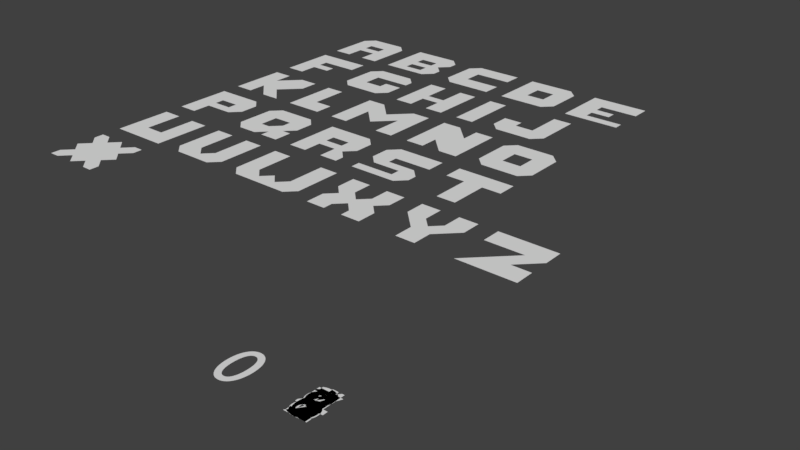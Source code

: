 # Source: menu.blend  (saved by Blender 2.79.0; exported with 4.5.12 LTS)
import bpy
from mathutils import Matrix  # noqa: F401  (used for matrix-valued properties, if any)

bpy.ops.wm.read_factory_settings(use_empty=True)
scene = bpy.context.scene
scene.name = 'Scene'

# ---- collections
col_collection_1 = bpy.data.collections.new('Collection 1'); scene.collection.children.link(col_collection_1)

# ---- world
world_world = bpy.data.worlds.new('World'); scene.world = world_world
world_world.color = (0.05088, 0.05088, 0.05088)
world_world.use_sun_shadow = False
world_world.sun_shadow_jitter_overblur = 0.0
world_world.cycles.sampling_method = 'MANUAL'

# ---- meshes
me_9 = bpy.data.meshes.new('9')
me_9.from_pydata([(0.5799, -0.02791, 0.0), (0.7008, 0.05368, 0.0), (0.8151, 0.1457, 0.0), (0.922, 0.2469, 0.0), (1.021, 0.356, 0.0), (1.111, 0.472, 0.0), (1.191, 0.5935, 0.0), (1.261, 0.7193, 0.0), (1.32, 0.8482, 0.0), (1.367, 0.979, 0.0), (1.401, 1.11, 0.0), (1.422, 1.241, 0.0), (1.43, 1.371, 0.0), (1.424, 1.479, 0.0), (1.407, 1.582, 0.0), (1.379, 1.678, 0.0), (1.342, 1.768, 0.0), (1.295, 1.85, 0.0), (1.24, 1.923, 0.0), (1.176, 1.987, 0.0), (1.105, 2.041, 0.0), (1.027, 2.084, 0.0), (0.9422, 2.116, 0.0), (0.852, 2.136, 0.0), (0.7566, 2.143, 0.0), (0.6619, 2.136, 0.0), (0.5732, 2.118, 0.0), (0.491, 2.089, 0.0), (0.4158, 2.05, 0.0), (0.3478, 2.002, 0.0), (0.2876, 1.947, 0.0), (0.2356, 1.885, 0.0), (0.192, 1.818, 0.0), (0.1575, 1.746, 0.0), (0.1323, 1.672, 0.0), (0.1169, 1.595, 0.0), (0.1116, 1.516, 0.0), (0.117, 1.432, 0.0), (0.1327, 1.351, 0.0), (0.1581, 1.275, 0.0), (0.1924, 1.203, 0.0), (0.235, 1.138, 0.0), (0.2853, 1.079, 0.0), (0.3425, 1.027, 0.0), (0.4061, 0.9828, 0.0), (0.4753, 0.9473, 0.0), (0.5495, 0.9211, 0.0), (0.628, 0.9049, 0.0), (0.7101, 0.8993, 0.0), (0.7383, 0.9, 0.0), (0.7668, 0.9021, 0.0), (0.7955, 0.9055, 0.0), (0.8243, 0.9102, 0.0), (0.853, 0.9162, 0.0), (0.8815, 0.9233, 0.0), (0.9095, 0.9316, 0.0), (0.9371, 0.9411, 0.0), (0.9639, 0.9516, 0.0), (0.9899, 0.9632, 0.0), (1.015, 0.9757, 0.0), (1.039, 0.9892, 0.0), (1.021, 0.922, 0.0), (0.9954, 0.854, 0.0), (0.9633, 0.7854, 0.0), (0.9247, 0.7166, 0.0), (0.8795, 0.6478, 0.0), (0.828, 0.5795, 0.0), (0.7702, 0.5119, 0.0), (0.7065, 0.4453, 0.0), (0.6368, 0.38, 0.0), (0.5613, 0.3164, 0.0), (0.4803, 0.2547, 0.0), (0.3938, 0.1954, 0.0), (0.4155, 1.519, 0.0), (0.4185, 1.567, 0.0), (0.4273, 1.612, 0.0), (0.4415, 1.654, 0.0), (0.4608, 1.693, 0.0), (0.4849, 1.729, 0.0), (0.5136, 1.76, 0.0), (0.5465, 1.788, 0.0), (0.5832, 1.811, 0.0), (0.6235, 1.83, 0.0), (0.6671, 1.843, 0.0), (0.7137, 1.852, 0.0), (0.7628, 1.854, 0.0), (0.8108, 1.851, 0.0), (0.8569, 1.84, 0.0), (0.9005, 1.824, 0.0), (0.9413, 1.801, 0.0), (0.9789, 1.773, 0.0), (1.013, 1.74, 0.0), (1.043, 1.704, 0.0), (1.068, 1.663, 0.0), (1.089, 1.619, 0.0), (1.104, 1.572, 0.0), (1.113, 1.523, 0.0), (1.116, 1.473, 0.0), (1.116, 1.46, 0.0), (1.116, 1.447, 0.0), (1.116, 1.435, 0.0), (1.116, 1.422, 0.0), (1.115, 1.409, 0.0), (1.114, 1.396, 0.0), (1.113, 1.382, 0.0), (1.112, 1.368, 0.0), (1.11, 1.353, 0.0), (1.107, 1.337, 0.0), (1.104, 1.32, 0.0), (1.101, 1.302, 0.0), (1.072, 1.283, 0.0), (1.043, 1.266, 0.0), (1.014, 1.25, 0.0), (0.9854, 1.237, 0.0), (0.9569, 1.225, 0.0), (0.9287, 1.215, 0.0), (0.9011, 1.206, 0.0), (0.8741, 1.2, 0.0), (0.8479, 1.194, 0.0), (0.8226, 1.191, 0.0), (0.7984, 1.188, 0.0), (0.7752, 1.188, 0.0), (0.7265, 1.191, 0.0), (0.6797, 1.2, 0.0), (0.6353, 1.214, 0.0), (0.5938, 1.233, 0.0), (0.5555, 1.257, 0.0), (0.521, 1.285, 0.0), (0.4905, 1.317, 0.0), (0.4647, 1.352, 0.0), (0.4438, 1.39, 0.0), (0.4284, 1.431, 0.0), (0.4188, 1.475, 0.0)], [], [(25, 23, 24), (26, 23, 25), (26, 22, 23), (27, 22, 26), (27, 21, 22), (28, 21, 27), (28, 20, 21), (29, 20, 28), (29, 19, 20), (30, 19, 29), (30, 18, 19), (31, 18, 30), (31, 17, 18), (32, 84, 31), (84, 85, 31), (85, 17, 31), (86, 17, 85), (32, 83, 84), (87, 17, 86), (87, 16, 17), (32, 82, 83), (88, 16, 87), (32, 81, 82), (89, 16, 88), (33, 81, 32), (33, 80, 81), (90, 16, 89), (33, 79, 80), (91, 16, 90), (91, 15, 16), (33, 78, 79), (34, 78, 33), (92, 15, 91), (34, 77, 78), (93, 15, 92), (34, 76, 77), (93, 14, 15), (35, 76, 34), (94, 14, 93), (35, 75, 76), (95, 14, 94), (35, 74, 75), (36, 74, 35), (95, 13, 14), (96, 13, 95), (36, 73, 74), (97, 13, 96), (36, 132, 73), (37, 132, 36), (97, 12, 13), (37, 131, 132), (98, 12, 97), (99, 12, 98), (100, 12, 99), (101, 12, 100), (38, 131, 37), (38, 130, 131), (102, 12, 101), (103, 12, 102), (104, 12, 103), (38, 129, 130), (105, 12, 104), (105, 11, 12), (106, 11, 105), (107, 11, 106), (38, 128, 129), (39, 128, 38), (108, 11, 107), (109, 11, 108), (39, 127, 128), (110, 11, 109), (39, 126, 127), (111, 11, 110), (40, 126, 39), (112, 11, 111), (40, 125, 126), (113, 11, 112), (113, 10, 11), (114, 10, 113), (40, 124, 125), (115, 10, 114), (116, 10, 115), (40, 123, 124), (117, 10, 116), (41, 123, 40), (41, 122, 123), (118, 10, 117), (119, 10, 118), (41, 121, 122), (120, 10, 119), (121, 10, 120), (41, 10, 121), (42, 10, 41), (42, 9, 10), (43, 9, 42), (44, 60, 43), (60, 9, 43), (44, 59, 60), (61, 9, 60), (45, 59, 44), (61, 8, 9), (45, 58, 59), (45, 57, 58), (45, 56, 57), (46, 56, 45), (46, 55, 56), (46, 54, 55), (46, 53, 54), (62, 8, 61), (47, 53, 46), (47, 52, 53), (47, 51, 52), (47, 50, 51), (48, 50, 47), (48, 49, 50), (63, 8, 62), (63, 7, 8), (64, 7, 63), (64, 6, 7), (65, 6, 64), (66, 6, 65), (66, 5, 6), (67, 5, 66), (68, 5, 67), (68, 4, 5), (69, 4, 68), (70, 4, 69), (70, 3, 4), (71, 3, 70), (72, 3, 71), (72, 2, 3), (0, 2, 72), (0, 1, 2)])
me_9.use_remesh_preserve_volume = False
me_9.use_remesh_preserve_attributes = False
me_9.use_mirror_vertex_groups = False
me_9.auto_texspace = False
me_9.update()
me_8 = bpy.data.meshes.new('8')
me_8.from_pydata([(1.46, 0.5742, 0.0), (1.458, 0.6275, 0.0), (1.452, 0.6797, 0.0), (1.442, 0.7305, 0.0), (1.427, 0.7797, 0.0), (1.409, 0.827, 0.0), (1.386, 0.8722, 0.0), (1.359, 0.9151, 0.0), (1.328, 0.9554, 0.0), (1.293, 0.9928, 0.0), (1.254, 1.027, 0.0), (1.211, 1.058, 0.0), (1.164, 1.086, 0.0), (1.207, 1.117, 0.0), (1.246, 1.15, 0.0), (1.282, 1.184, 0.0), (1.313, 1.221, 0.0), (1.341, 1.258, 0.0), (1.364, 1.297, 0.0), (1.384, 1.337, 0.0), (1.401, 1.377, 0.0), (1.413, 1.417, 0.0), (1.422, 1.458, 0.0), (1.427, 1.498, 0.0), (1.429, 1.538, 0.0), (1.424, 1.625, 0.0), (1.408, 1.707, 0.0), (1.382, 1.784, 0.0), (1.346, 1.855, 0.0), (1.302, 1.921, 0.0), (1.25, 1.98, 0.0), (1.191, 2.031, 0.0), (1.124, 2.075, 0.0), (1.051, 2.109, 0.0), (0.9731, 2.135, 0.0), (0.8897, 2.151, 0.0), (0.802, 2.156, 0.0), (0.7112, 2.151, 0.0), (0.6247, 2.135, 0.0), (0.5434, 2.11, 0.0), (0.4679, 2.075, 0.0), (0.3987, 2.032, 0.0), (0.3366, 1.982, 0.0), (0.2823, 1.923, 0.0), (0.2364, 1.859, 0.0), (0.1995, 1.788, 0.0), (0.1723, 1.711, 0.0), (0.1555, 1.63, 0.0), (0.1498, 1.545, 0.0), (0.1517, 1.5, 0.0), (0.1575, 1.456, 0.0), (0.1669, 1.413, 0.0), (0.18, 1.371, 0.0), (0.1965, 1.33, 0.0), (0.2165, 1.291, 0.0), (0.2398, 1.253, 0.0), (0.2663, 1.216, 0.0), (0.2959, 1.181, 0.0), (0.3286, 1.147, 0.0), (0.3642, 1.116, 0.0), (0.4026, 1.086, 0.0), (0.354, 1.055, 0.0), (0.3097, 1.023, 0.0), (0.2697, 0.9881, 0.0), (0.2339, 0.9513, 0.0), (0.2024, 0.9125, 0.0), (0.1751, 0.8714, 0.0), (0.1521, 0.8282, 0.0), (0.1333, 0.7827, 0.0), (0.1186, 0.7349, 0.0), (0.1082, 0.6848, 0.0), (0.1019, 0.6323, 0.0), (0.09986, 0.5773, 0.0), (0.106, 0.4939, 0.0), (0.1238, 0.4144, 0.0), (0.1527, 0.3392, 0.0), (0.1919, 0.2692, 0.0), (0.2405, 0.2049, 0.0), (0.298, 0.1471, 0.0), (0.3636, 0.0963, 0.0), (0.4364, 0.05328, 0.0), (0.5159, 0.01867, 0.0), (0.6012, -0.006863, 0.0), (0.6916, -0.02267, 0.0), (0.7864, -0.02809, 0.0), (0.8796, -0.02273, 0.0), (0.9685, -0.007094, 0.0), (1.052, 0.01819, 0.0), (1.13, 0.05247, 0.0), (1.202, 0.09512, 0.0), (1.266, 0.1455, 0.0), (1.323, 0.203, 0.0), (1.37, 0.2669, 0.0), (1.409, 0.3366, 0.0), (1.437, 0.4115, 0.0), (1.454, 0.4909, 0.0), (1.123, 1.545, 0.0), (1.12, 1.502, 0.0), (1.111, 1.462, 0.0), (1.097, 1.423, 0.0), (1.078, 1.386, 0.0), (1.054, 1.352, 0.0), (1.026, 1.321, 0.0), (0.9934, 1.294, 0.0), (0.9579, 1.271, 0.0), (0.9194, 1.252, 0.0), (0.8782, 1.238, 0.0), (0.8348, 1.229, 0.0), (0.7895, 1.226, 0.0), (0.7449, 1.229, 0.0), (0.7019, 1.238, 0.0), (0.661, 1.253, 0.0), (0.6225, 1.272, 0.0), (0.5869, 1.295, 0.0), (0.5547, 1.323, 0.0), (0.5262, 1.355, 0.0), (0.502, 1.389, 0.0), (0.4823, 1.427, 0.0), (0.4678, 1.466, 0.0), (0.4587, 1.508, 0.0), (0.4556, 1.551, 0.0), (0.4584, 1.597, 0.0), (0.4667, 1.64, 0.0), (0.4802, 1.68, 0.0), (0.4987, 1.717, 0.0), (0.5219, 1.75, 0.0), (0.5496, 1.78, 0.0), (0.5815, 1.805, 0.0), (0.6174, 1.827, 0.0), (0.657, 1.844, 0.0), (0.7001, 1.856, 0.0), (0.7465, 1.864, 0.0), (0.7958, 1.866, 0.0), (0.8422, 1.863, 0.0), (0.8861, 1.855, 0.0), (0.9273, 1.842, 0.0), (0.9653, 1.824, 0.0), (1.0, 1.801, 0.0), (1.031, 1.774, 0.0), (1.058, 1.744, 0.0), (1.081, 1.71, 0.0), (1.099, 1.673, 0.0), (1.112, 1.632, 0.0), (1.121, 1.59, 0.0), (1.155, 0.5992, 0.0), (1.152, 0.5552, 0.0), (1.144, 0.5124, 0.0), (1.131, 0.4715, 0.0), (1.112, 0.4327, 0.0), (1.089, 0.3967, 0.0), (1.06, 0.3639, 0.0), (1.026, 0.3349, 0.0), (0.9868, 0.31, 0.0), (0.9427, 0.2898, 0.0), (0.8935, 0.2747, 0.0), (0.8393, 0.2654, 0.0), (0.7802, 0.2621, 0.0), (0.7269, 0.265, 0.0), (0.6766, 0.2734, 0.0), (0.6295, 0.2871, 0.0), (0.586, 0.3058, 0.0), (0.5464, 0.3292, 0.0), (0.511, 0.3569, 0.0), (0.4802, 0.3888, 0.0), (0.4542, 0.4244, 0.0), (0.4335, 0.4636, 0.0), (0.4182, 0.5059, 0.0), (0.4089, 0.5512, 0.0), (0.4057, 0.5992, 0.0), (0.4088, 0.6477, 0.0), (0.4178, 0.6935, 0.0), (0.4327, 0.7361, 0.0), (0.4531, 0.7753, 0.0), (0.4787, 0.8109, 0.0), (0.5094, 0.8426, 0.0), (0.545, 0.8701, 0.0), (0.5851, 0.8932, 0.0), (0.6295, 0.9116, 0.0), (0.678, 0.9251, 0.0), (0.7304, 0.9334, 0.0), (0.7864, 0.9362, 0.0), (0.8389, 0.9332, 0.0), (0.8884, 0.9247, 0.0), (0.9348, 0.9107, 0.0), (0.9776, 0.8918, 0.0), (1.016, 0.8682, 0.0), (1.051, 0.8402, 0.0), (1.082, 0.8082, 0.0), (1.107, 0.7725, 0.0), (1.127, 0.7334, 0.0), (1.142, 0.6913, 0.0), (1.151, 0.6464, 0.0)], [], [(37, 35, 36), (38, 35, 37), (38, 34, 35), (39, 34, 38), (39, 33, 34), (40, 33, 39), (40, 32, 33), (41, 32, 40), (41, 31, 32), (42, 31, 41), (42, 30, 31), (43, 30, 42), (43, 29, 30), (44, 29, 43), (44, 132, 29), (132, 28, 29), (44, 131, 132), (133, 28, 132), (44, 130, 131), (134, 28, 133), (45, 130, 44), (45, 129, 130), (134, 27, 28), (135, 27, 134), (45, 128, 129), (136, 27, 135), (45, 127, 128), (137, 27, 136), (45, 126, 127), (138, 27, 137), (46, 126, 45), (138, 26, 27), (46, 125, 126), (139, 26, 138), (46, 124, 125), (140, 26, 139), (46, 123, 124), (47, 123, 46), (141, 26, 140), (141, 25, 26), (47, 122, 123), (142, 25, 141), (47, 121, 122), (143, 25, 142), (48, 121, 47), (143, 24, 25), (48, 120, 121), (96, 24, 143), (48, 119, 120), (49, 119, 48), (97, 24, 96), (97, 23, 24), (49, 118, 119), (98, 23, 97), (50, 118, 49), (98, 22, 23), (50, 117, 118), (99, 22, 98), (99, 21, 22), (51, 117, 50), (51, 116, 117), (100, 21, 99), (100, 20, 21), (52, 116, 51), (52, 115, 116), (101, 20, 100), (101, 19, 20), (53, 115, 52), (53, 114, 115), (102, 19, 101), (102, 18, 19), (54, 114, 53), (54, 113, 114), (103, 18, 102), (103, 17, 18), (54, 112, 113), (104, 17, 103), (55, 112, 54), (55, 111, 112), (105, 17, 104), (105, 16, 17), (56, 111, 55), (56, 110, 111), (106, 16, 105), (56, 109, 110), (107, 16, 106), (56, 108, 109), (108, 16, 107), (56, 16, 108), (56, 15, 16), (57, 15, 56), (57, 14, 15), (58, 14, 57), (58, 13, 14), (59, 13, 58), (59, 12, 13), (60, 12, 59), (61, 12, 60), (61, 11, 12), (61, 10, 11), (62, 10, 61), (62, 9, 10), (63, 9, 62), (63, 8, 9), (64, 8, 63), (64, 180, 8), (180, 7, 8), (65, 180, 64), (65, 179, 180), (181, 7, 180), (65, 178, 179), (182, 7, 181), (65, 177, 178), (183, 7, 182), (183, 6, 7), (66, 177, 65), (66, 176, 177), (184, 6, 183), (66, 175, 176), (185, 6, 184), (185, 5, 6), (67, 175, 66), (67, 174, 175), (186, 5, 185), (67, 173, 174), (187, 5, 186), (68, 173, 67), (187, 4, 5), (68, 172, 173), (188, 4, 187), (69, 172, 68), (188, 3, 4), (69, 171, 172), (189, 3, 188), (69, 170, 171), (70, 170, 69), (190, 3, 189), (190, 2, 3), (70, 169, 170), (191, 2, 190), (71, 169, 70), (191, 1, 2), (71, 168, 169), (144, 1, 191), (72, 168, 71), (144, 0, 1), (72, 167, 168), (145, 0, 144), (73, 167, 72), (145, 95, 0), (146, 95, 145), (73, 166, 167), (147, 95, 146), (73, 165, 166), (74, 165, 73), (147, 94, 95), (148, 94, 147), (74, 164, 165), (149, 94, 148), (74, 163, 164), (75, 163, 74), (149, 93, 94), (150, 93, 149), (75, 162, 163), (151, 93, 150), (75, 161, 162), (76, 161, 75), (151, 92, 93), (152, 92, 151), (76, 160, 161), (153, 92, 152), (76, 159, 160), (154, 92, 153), (76, 158, 159), (155, 92, 154), (76, 157, 158), (77, 157, 76), (155, 91, 92), (156, 91, 155), (77, 156, 157), (77, 91, 156), (78, 91, 77), (78, 90, 91), (79, 90, 78), (79, 89, 90), (80, 89, 79), (80, 88, 89), (81, 88, 80), (81, 87, 88), (82, 87, 81), (82, 86, 87), (83, 86, 82), (83, 85, 86), (84, 85, 83)])
me_8.use_remesh_preserve_volume = False
me_8.use_remesh_preserve_attributes = False
me_8.use_mirror_vertex_groups = False
me_8.auto_texspace = False
me_8.update()
me_7 = bpy.data.meshes.new('7')
me_7.from_pydata([(1.654, 2.302, 0.0), (0.1654, 2.302, 0.0), (0.1654, 1.988, 0.0), (1.161, 1.988, 0.0), (0.3173, 0.0979, 0.0), (0.611, -0.03038, 0.0)], [], [(2, 0, 1), (2, 3, 0), (3, 5, 0), (4, 5, 3)])
me_7.use_remesh_preserve_volume = False
me_7.use_remesh_preserve_attributes = False
me_7.use_mirror_vertex_groups = False
me_7.auto_texspace = False
me_7.update()
me_6 = bpy.data.meshes.new('6')
me_6.from_pydata([(1.099, 2.395, 0.0), (0.9511, 2.289, 0.0), (0.8155, 2.176, 0.0), (0.692, 2.058, 0.0), (0.5807, 1.933, 0.0), (0.4818, 1.804, 0.0), (0.3955, 1.67, 0.0), (0.322, 1.532, 0.0), (0.2615, 1.392, 0.0), (0.2141, 1.248, 0.0), (0.18, 1.102, 0.0), (0.1594, 0.9554, 0.0), (0.1525, 0.8075, 0.0), (0.1588, 0.6862, 0.0), (0.1774, 0.5721, 0.0), (0.2078, 0.4659, 0.0), (0.2493, 0.3683, 0.0), (0.3014, 0.2797, 0.0), (0.3635, 0.201, 0.0), (0.435, 0.1327, 0.0), (0.5155, 0.07535, 0.0), (0.6043, 0.02967, 0.0), (0.7008, -0.003722, 0.0), (0.8046, -0.02422, 0.0), (0.9149, -0.03119, 0.0), (1.008, -0.02463, 0.0), (1.098, -0.005535, 0.0), (1.183, 0.02518, 0.0), (1.263, 0.06662, 0.0), (1.338, 0.1179, 0.0), (1.405, 0.178, 0.0), (1.464, 0.2462, 0.0), (1.515, 0.3215, 0.0), (1.556, 0.403, 0.0), (1.586, 0.4899, 0.0), (1.605, 0.5811, 0.0), (1.612, 0.6758, 0.0), (1.606, 0.7716, 0.0), (1.589, 0.8629, 0.0), (1.561, 0.9488, 0.0), (1.524, 1.029, 0.0), (1.477, 1.102, 0.0), (1.422, 1.167, 0.0), (1.359, 1.225, 0.0), (1.289, 1.274, 0.0), (1.212, 1.313, 0.0), (1.13, 1.342, 0.0), (1.042, 1.359, 0.0), (0.9496, 1.365, 0.0), (0.9113, 1.364, 0.0), (0.8745, 1.362, 0.0), (0.839, 1.357, 0.0), (0.8049, 1.351, 0.0), (0.7722, 1.344, 0.0), (0.7408, 1.335, 0.0), (0.7107, 1.326, 0.0), (0.6818, 1.315, 0.0), (0.6542, 1.304, 0.0), (0.6279, 1.292, 0.0), (0.6027, 1.281, 0.0), (0.5788, 1.268, 0.0), (0.607, 1.351, 0.0), (0.643, 1.433, 0.0), (0.6861, 1.515, 0.0), (0.7357, 1.596, 0.0), (0.7914, 1.675, 0.0), (0.8525, 1.752, 0.0), (0.9186, 1.826, 0.0), (0.989, 1.897, 0.0), (1.063, 1.964, 0.0), (1.141, 2.026, 0.0), (1.221, 2.083, 0.0), (1.303, 2.135, 0.0), (0.506, 0.9184, 0.0), (0.5419, 0.9412, 0.0), (0.5753, 0.9613, 0.0), (0.6069, 0.9788, 0.0), (0.6369, 0.9939, 0.0), (0.6659, 1.007, 0.0), (0.6944, 1.017, 0.0), (0.7228, 1.026, 0.0), (0.7517, 1.032, 0.0), (0.7813, 1.037, 0.0), (0.8124, 1.041, 0.0), (0.8452, 1.043, 0.0), (0.8803, 1.043, 0.0), (0.9353, 1.04, 0.0), (0.9875, 1.031, 0.0), (1.036, 1.016, 0.0), (1.082, 0.995, 0.0), (1.123, 0.9695, 0.0), (1.161, 0.9392, 0.0), (1.193, 0.9046, 0.0), (1.22, 0.866, 0.0), (1.242, 0.8238, 0.0), (1.259, 0.7784, 0.0), (1.268, 0.7301, 0.0), (1.272, 0.6793, 0.0), (1.269, 0.6229, 0.0), (1.26, 0.5699, 0.0), (1.245, 0.5207, 0.0), (1.224, 0.4754, 0.0), (1.198, 0.4345, 0.0), (1.167, 0.3981, 0.0), (1.132, 0.3666, 0.0), (1.092, 0.3401, 0.0), (1.048, 0.3191, 0.0), (1.0, 0.3037, 0.0), (0.9489, 0.2943, 0.0), (0.8941, 0.2911, 0.0), (0.8331, 0.296, 0.0), (0.7737, 0.3106, 0.0), (0.717, 0.3345, 0.0), (0.6641, 0.3675, 0.0), (0.6161, 0.4091, 0.0), (0.574, 0.4592, 0.0), (0.5389, 0.5173, 0.0), (0.5119, 0.5833, 0.0), (0.494, 0.6566, 0.0), (0.4864, 0.7372, 0.0), (0.49, 0.8245, 0.0)], [], [(1, 72, 0), (2, 72, 1), (3, 72, 2), (3, 71, 72), (3, 70, 71), (4, 70, 3), (4, 69, 70), (4, 68, 69), (5, 68, 4), (5, 67, 68), (5, 66, 67), (6, 66, 5), (6, 65, 66), (6, 64, 65), (7, 64, 6), (7, 63, 64), (8, 63, 7), (8, 62, 63), (8, 61, 62), (9, 61, 8), (49, 47, 48), (50, 47, 49), (51, 47, 50), (51, 46, 47), (52, 46, 51), (53, 46, 52), (9, 60, 61), (54, 46, 53), (54, 45, 46), (55, 45, 54), (56, 45, 55), (57, 45, 56), (57, 44, 45), (58, 44, 57), (59, 44, 58), (60, 44, 59), (60, 43, 44), (9, 43, 60), (10, 43, 9), (10, 42, 43), (10, 41, 42), (11, 82, 10), (82, 83, 10), (83, 41, 10), (83, 84, 41), (84, 85, 41), (85, 40, 41), (86, 40, 85), (87, 40, 86), (11, 81, 82), (11, 80, 81), (88, 40, 87), (88, 39, 40), (11, 79, 80), (11, 78, 79), (89, 39, 88), (11, 77, 78), (90, 39, 89), (11, 76, 77), (11, 75, 76), (91, 39, 90), (11, 74, 75), (12, 74, 11), (91, 38, 39), (12, 73, 74), (92, 38, 91), (12, 120, 73), (93, 38, 92), (94, 38, 93), (94, 37, 38), (12, 119, 120), (95, 37, 94), (13, 119, 12), (96, 37, 95), (96, 36, 37), (13, 118, 119), (97, 36, 96), (14, 118, 13), (98, 36, 97), (98, 35, 36), (14, 117, 118), (99, 35, 98), (14, 116, 117), (99, 34, 35), (15, 116, 14), (100, 34, 99), (101, 34, 100), (15, 115, 116), (101, 33, 34), (102, 33, 101), (16, 115, 15), (16, 114, 115), (103, 33, 102), (16, 113, 114), (103, 32, 33), (104, 32, 103), (17, 113, 16), (17, 112, 113), (105, 32, 104), (106, 32, 105), (17, 111, 112), (106, 31, 32), (107, 31, 106), (17, 110, 111), (108, 31, 107), (17, 109, 110), (109, 31, 108), (17, 31, 109), (18, 31, 17), (18, 30, 31), (19, 30, 18), (19, 29, 30), (20, 29, 19), (20, 28, 29), (21, 28, 20), (21, 27, 28), (22, 27, 21), (22, 26, 27), (23, 26, 22), (23, 25, 26), (24, 25, 23)])
me_6.use_remesh_preserve_volume = False
me_6.use_remesh_preserve_attributes = False
me_6.use_mirror_vertex_groups = False
me_6.auto_texspace = False
me_6.update()
me_5 = bpy.data.meshes.new('5')
me_5.from_pydata([(1.344, 2.268, 0.0), (0.3359, 2.268, 0.0), (0.3359, 1.088, 0.0), (0.4563, 1.11, 0.0), (0.568, 1.12, 0.0), (0.6705, 1.116, 0.0), (0.7637, 1.102, 0.0), (0.8471, 1.076, 0.0), (0.9204, 1.041, 0.0), (0.9833, 0.998, 0.0), (1.036, 0.9471, 0.0), (1.077, 0.8897, 0.0), (1.107, 0.8268, 0.0), (1.125, 0.7593, 0.0), (1.131, 0.6884, 0.0), (1.126, 0.6336, 0.0), (1.114, 0.5808, 0.0), (1.093, 0.5305, 0.0), (1.066, 0.4833, 0.0), (1.032, 0.4398, 0.0), (0.9923, 0.4003, 0.0), (0.9471, 0.3655, 0.0), (0.8972, 0.3359, 0.0), (0.8431, 0.3119, 0.0), (0.7855, 0.2942, 0.0), (0.7248, 0.2832, 0.0), (0.6618, 0.2794, 0.0), (0.6202, 0.2805, 0.0), (0.5787, 0.2841, 0.0), (0.5372, 0.2899, 0.0), (0.4957, 0.2981, 0.0), (0.4542, 0.3086, 0.0), (0.4128, 0.3213, 0.0), (0.3715, 0.3364, 0.0), (0.3302, 0.3538, 0.0), (0.2891, 0.3734, 0.0), (0.248, 0.3952, 0.0), (0.2071, 0.4193, 0.0), (0.1663, 0.4456, 0.0), (0.1663, 0.1097, 0.0), (0.2146, 0.08604, 0.0), (0.2614, 0.06476, 0.0), (0.3072, 0.04583, 0.0), (0.3522, 0.02919, 0.0), (0.3965, 0.01477, 0.0), (0.4407, 0.002494, 0.0), (0.4848, -0.007702, 0.0), (0.5292, -0.01589, 0.0), (0.5741, -0.02214, 0.0), (0.6199, -0.02651, 0.0), (0.6668, -0.02909, 0.0), (0.715, -0.02993, 0.0), (0.8197, -0.02367, 0.0), (0.9189, -0.005327, 0.0), (1.012, 0.02442, 0.0), (1.098, 0.06491, 0.0), (1.176, 0.1155, 0.0), (1.247, 0.1754, 0.0), (1.308, 0.2441, 0.0), (1.36, 0.3209, 0.0), (1.401, 0.405, 0.0), (1.432, 0.4959, 0.0), (1.45, 0.5928, 0.0), (1.457, 0.6951, 0.0), (1.45, 0.7977, 0.0), (1.431, 0.8954, 0.0), (1.4, 0.9873, 0.0), (1.357, 1.072, 0.0), (1.302, 1.15, 0.0), (1.236, 1.219, 0.0), (1.16, 1.279, 0.0), (1.073, 1.329, 0.0), (0.9768, 1.367, 0.0), (0.8708, 1.394, 0.0), (0.7557, 1.407, 0.0), (0.6319, 1.407, 0.0), (0.6319, 1.975, 0.0), (1.344, 1.975, 0.0)], [], [(2, 76, 1), (76, 0, 1), (76, 77, 0), (2, 75, 76), (75, 73, 74), (2, 73, 75), (2, 72, 73), (2, 71, 72), (2, 70, 71), (2, 3, 70), (3, 69, 70), (3, 4, 69), (4, 68, 69), (4, 5, 68), (5, 67, 68), (6, 67, 5), (7, 67, 6), (8, 67, 7), (8, 66, 67), (9, 66, 8), (10, 66, 9), (10, 65, 66), (11, 65, 10), (11, 64, 65), (12, 64, 11), (13, 64, 12), (13, 63, 64), (14, 63, 13), (14, 62, 63), (15, 62, 14), (16, 62, 15), (16, 61, 62), (17, 61, 16), (18, 61, 17), (18, 60, 61), (19, 60, 18), (39, 37, 38), (20, 60, 19), (39, 36, 37), (20, 59, 60), (21, 59, 20), (39, 35, 36), (39, 34, 35), (22, 59, 21), (39, 33, 34), (39, 32, 33), (23, 59, 22), (39, 31, 32), (23, 58, 59), (24, 58, 23), (39, 30, 31), (39, 29, 30), (25, 58, 24), (39, 28, 29), (39, 27, 28), (26, 58, 25), (39, 26, 27), (39, 58, 26), (39, 57, 58), (39, 56, 57), (39, 55, 56), (40, 55, 39), (41, 55, 40), (41, 54, 55), (42, 54, 41), (43, 54, 42), (44, 54, 43), (44, 53, 54), (45, 53, 44), (46, 53, 45), (46, 52, 53), (47, 52, 46), (48, 52, 47), (49, 52, 48), (49, 51, 52), (50, 51, 49)])
me_5.use_remesh_preserve_volume = False
me_5.use_remesh_preserve_attributes = False
me_5.use_mirror_vertex_groups = False
me_5.auto_texspace = False
me_5.update()
me_4 = bpy.data.meshes.new('4')
me_4.from_pydata([(1.481, 2.571, 0.0), (1.325, 2.571, 0.0), (0.04093, 1.001, 0.0), (0.04093, 0.8334, 0.0), (1.116, 0.8334, 0.0), (1.116, 0.0, 0.0), (1.481, 0.0, 0.0), (1.481, 0.8334, 0.0), (1.752, 0.8334, 0.0), (1.752, 1.161, 0.0), (1.481, 1.161, 0.0), (1.109, 1.883, 0.0), (1.116, 1.883, 0.0), (1.116, 1.161, 0.0), (0.5283, 1.161, 0.0)], [], [(2, 0, 1), (2, 11, 0), (11, 12, 0), (12, 10, 0), (2, 14, 11), (13, 10, 12), (2, 13, 14), (2, 10, 13), (2, 9, 10), (2, 8, 9), (3, 8, 2), (4, 8, 3), (5, 7, 4), (7, 8, 4), (5, 6, 7)])
me_4.use_remesh_preserve_volume = False
me_4.use_remesh_preserve_attributes = False
me_4.use_mirror_vertex_groups = False
me_4.auto_texspace = False
me_4.update()
me_3 = bpy.data.meshes.new('3')
me_3.from_pydata([(0.2944, 2.068, 0.0), (0.336, 2.086, 0.0), (0.3755, 2.102, 0.0), (0.4134, 2.116, 0.0), (0.4497, 2.129, 0.0), (0.4847, 2.14, 0.0), (0.5188, 2.149, 0.0), (0.552, 2.157, 0.0), (0.5848, 2.163, 0.0), (0.6173, 2.167, 0.0), (0.6498, 2.171, 0.0), (0.6826, 2.173, 0.0), (0.7159, 2.173, 0.0), (0.7793, 2.17, 0.0), (0.8385, 2.162, 0.0), (0.8933, 2.147, 0.0), (0.9434, 2.128, 0.0), (0.9885, 2.103, 0.0), (1.028, 2.074, 0.0), (1.063, 2.039, 0.0), (1.092, 2.0, 0.0), (1.115, 1.957, 0.0), (1.131, 1.909, 0.0), (1.141, 1.858, 0.0), (1.145, 1.802, 0.0), (1.141, 1.748, 0.0), (1.131, 1.698, 0.0), (1.114, 1.651, 0.0), (1.09, 1.609, 0.0), (1.06, 1.571, 0.0), (1.022, 1.538, 0.0), (0.9778, 1.51, 0.0), (0.9267, 1.486, 0.0), (0.8688, 1.467, 0.0), (0.804, 1.454, 0.0), (0.7325, 1.445, 0.0), (0.6541, 1.443, 0.0), (0.6541, 1.116, 0.0), (0.7386, 1.116, 0.0), (0.8158, 1.108, 0.0), (0.8857, 1.093, 0.0), (0.9483, 1.07, 0.0), (1.004, 1.042, 0.0), (1.052, 1.007, 0.0), (1.092, 0.9663, 0.0), (1.125, 0.921, 0.0), (1.151, 0.8714, 0.0), (1.17, 0.8179, 0.0), (1.181, 0.761, 0.0), (1.185, 0.7014, 0.0), (1.181, 0.6432, 0.0), (1.172, 0.5887, 0.0), (1.156, 0.5383, 0.0), (1.135, 0.4921, 0.0), (1.108, 0.4503, 0.0), (1.076, 0.4134, 0.0), (1.039, 0.3814, 0.0), (0.9968, 0.3547, 0.0), (0.9501, 0.3334, 0.0), (0.8991, 0.3179, 0.0), (0.844, 0.3085, 0.0), (0.7849, 0.3053, 0.0), (0.7395, 0.3065, 0.0), (0.6941, 0.3104, 0.0), (0.6486, 0.3169, 0.0), (0.603, 0.326, 0.0), (0.5573, 0.3377, 0.0), (0.5115, 0.352, 0.0), (0.4655, 0.369, 0.0), (0.4194, 0.3887, 0.0), (0.3731, 0.411, 0.0), (0.3265, 0.4361, 0.0), (0.2797, 0.4638, 0.0), (0.2326, 0.4942, 0.0), (0.2326, 0.109, 0.0), (0.2771, 0.08715, 0.0), (0.3216, 0.06698, 0.0), (0.366, 0.04855, 0.0), (0.4104, 0.0319, 0.0), (0.4546, 0.01707, 0.0), (0.4988, 0.004088, 0.0), (0.5428, -0.006997, 0.0), (0.5866, -0.01615, 0.0), (0.6302, -0.02334, 0.0), (0.6735, -0.02852, 0.0), (0.7167, -0.03165, 0.0), (0.7595, -0.03271, 0.0), (0.8711, -0.02637, 0.0), (0.9764, -0.007773, 0.0), (1.075, 0.02249, 0.0), (1.166, 0.0638, 0.0), (1.248, 0.1156, 0.0), (1.322, 0.1772, 0.0), (1.386, 0.248, 0.0), (1.44, 0.3275, 0.0), (1.483, 0.415, 0.0), (1.515, 0.5099, 0.0), (1.534, 0.6116, 0.0), (1.541, 0.7195, 0.0), (1.539, 0.7831, 0.0), (1.532, 0.8462, 0.0), (1.52, 0.9081, 0.0), (1.503, 0.9683, 0.0), (1.482, 1.026, 0.0), (1.455, 1.081, 0.0), (1.424, 1.132, 0.0), (1.387, 1.178, 0.0), (1.345, 1.22, 0.0), (1.297, 1.256, 0.0), (1.244, 1.285, 0.0), (1.185, 1.308, 0.0), (1.238, 1.34, 0.0), (1.286, 1.373, 0.0), (1.329, 1.408, 0.0), (1.367, 1.446, 0.0), (1.399, 1.486, 0.0), (1.427, 1.529, 0.0), (1.45, 1.575, 0.0), (1.469, 1.625, 0.0), (1.483, 1.678, 0.0), (1.493, 1.736, 0.0), (1.499, 1.798, 0.0), (1.501, 1.864, 0.0), (1.495, 1.959, 0.0), (1.478, 2.048, 0.0), (1.449, 2.131, 0.0), (1.41, 2.206, 0.0), (1.361, 2.275, 0.0), (1.302, 2.335, 0.0), (1.234, 2.387, 0.0), (1.157, 2.431, 0.0), (1.072, 2.465, 0.0), (0.9785, 2.49, 0.0), (0.8779, 2.506, 0.0), (0.7704, 2.511, 0.0), (0.725, 2.51, 0.0), (0.6811, 2.508, 0.0), (0.6388, 2.505, 0.0), (0.5977, 2.5, 0.0), (0.5578, 2.494, 0.0), (0.5188, 2.486, 0.0), (0.4805, 2.476, 0.0), (0.4428, 2.465, 0.0), (0.4055, 2.453, 0.0), (0.3685, 2.439, 0.0), (0.3315, 2.423, 0.0), (0.2944, 2.406, 0.0)], [], [(135, 133, 134), (136, 133, 135), (137, 133, 136), (137, 132, 133), (138, 132, 137), (139, 132, 138), (140, 132, 139), (140, 131, 132), (141, 131, 140), (142, 131, 141), (143, 131, 142), (143, 130, 131), (144, 130, 143), (145, 130, 144), (145, 129, 130), (146, 129, 145), (0, 1, 146), (1, 2, 146), (2, 3, 146), (3, 4, 146), (4, 129, 146), (4, 5, 129), (5, 6, 129), (6, 128, 129), (6, 7, 128), (7, 8, 128), (8, 127, 128), (8, 9, 127), (9, 10, 127), (10, 11, 127), (11, 126, 127), (11, 12, 126), (12, 13, 126), (13, 125, 126), (14, 125, 13), (15, 125, 14), (16, 125, 15), (16, 124, 125), (17, 124, 16), (18, 124, 17), (19, 124, 18), (19, 123, 124), (20, 123, 19), (21, 123, 20), (21, 122, 123), (22, 122, 21), (23, 122, 22), (23, 121, 122), (24, 121, 23), (25, 121, 24), (25, 120, 121), (26, 120, 25), (26, 119, 120), (27, 119, 26), (27, 118, 119), (28, 118, 27), (28, 117, 118), (29, 117, 28), (29, 116, 117), (30, 116, 29), (31, 116, 30), (31, 115, 116), (32, 115, 31), (32, 114, 115), (33, 114, 32), (34, 114, 33), (35, 114, 34), (35, 113, 114), (36, 113, 35), (37, 113, 36), (37, 112, 113), (37, 111, 112), (37, 110, 111), (37, 109, 110), (37, 108, 109), (37, 107, 108), (37, 106, 107), (37, 105, 106), (37, 38, 105), (38, 104, 105), (39, 104, 38), (40, 104, 39), (41, 104, 40), (41, 103, 104), (42, 103, 41), (43, 103, 42), (43, 102, 103), (44, 102, 43), (44, 101, 102), (45, 101, 44), (46, 101, 45), (46, 100, 101), (47, 100, 46), (47, 99, 100), (48, 99, 47), (48, 98, 99), (49, 98, 48), (49, 97, 98), (50, 97, 49), (51, 97, 50), (51, 96, 97), (52, 96, 51), (53, 96, 52), (53, 95, 96), (74, 72, 73), (54, 95, 53), (74, 71, 72), (55, 95, 54), (74, 70, 71), (55, 94, 95), (56, 94, 55), (74, 69, 70), (74, 68, 69), (57, 94, 56), (74, 67, 68), (58, 94, 57), (74, 66, 67), (74, 65, 66), (59, 94, 58), (59, 93, 94), (74, 64, 65), (60, 93, 59), (74, 63, 64), (74, 62, 63), (61, 93, 60), (74, 61, 62), (74, 93, 61), (74, 92, 93), (74, 91, 92), (74, 90, 91), (75, 90, 74), (76, 90, 75), (77, 90, 76), (77, 89, 90), (78, 89, 77), (79, 89, 78), (79, 88, 89), (80, 88, 79), (81, 88, 80), (82, 88, 81), (82, 87, 88), (83, 87, 82), (84, 87, 83), (84, 86, 87), (85, 86, 84)])
me_3.use_remesh_preserve_volume = False
me_3.use_remesh_preserve_attributes = False
me_3.use_mirror_vertex_groups = False
me_3.auto_texspace = False
me_3.update()
me_2 = bpy.data.meshes.new('2')
me_2.from_pydata([(1.559, 0.3112, 0.0), (0.686, 0.3112, 0.0), (0.8068, 0.4567, 0.0), (0.9152, 0.5912, 0.0), (1.011, 0.7158, 0.0), (1.096, 0.8319, 0.0), (1.169, 0.9406, 0.0), (1.231, 1.043, 0.0), (1.283, 1.141, 0.0), (1.325, 1.235, 0.0), (1.356, 1.327, 0.0), (1.378, 1.417, 0.0), (1.391, 1.508, 0.0), (1.395, 1.6, 0.0), (1.39, 1.702, 0.0), (1.372, 1.799, 0.0), (1.345, 1.889, 0.0), (1.306, 1.972, 0.0), (1.259, 2.047, 0.0), (1.202, 2.114, 0.0), (1.136, 2.172, 0.0), (1.063, 2.221, 0.0), (0.9818, 2.26, 0.0), (0.8939, 2.289, 0.0), (0.7996, 2.306, 0.0), (0.6994, 2.312, 0.0), (0.6537, 2.311, 0.0), (0.6084, 2.306, 0.0), (0.5635, 2.299, 0.0), (0.5188, 2.289, 0.0), (0.4744, 2.275, 0.0), (0.43, 2.259, 0.0), (0.3857, 2.239, 0.0), (0.3412, 2.217, 0.0), (0.2966, 2.191, 0.0), (0.2517, 2.162, 0.0), (0.2064, 2.13, 0.0), (0.1606, 2.095, 0.0), (0.1606, 1.683, 0.0), (0.2063, 1.739, 0.0), (0.2513, 1.787, 0.0), (0.2957, 1.83, 0.0), (0.3396, 1.867, 0.0), (0.3829, 1.899, 0.0), (0.4258, 1.925, 0.0), (0.4683, 1.946, 0.0), (0.5104, 1.963, 0.0), (0.5522, 1.976, 0.0), (0.5937, 1.985, 0.0), (0.6349, 1.99, 0.0), (0.676, 1.991, 0.0), (0.7308, 1.987, 0.0), (0.7828, 1.977, 0.0), (0.8317, 1.959, 0.0), (0.8771, 1.936, 0.0), (0.9186, 1.906, 0.0), (0.9558, 1.871, 0.0), (0.9884, 1.831, 0.0), (1.016, 1.785, 0.0), (1.038, 1.736, 0.0), (1.054, 1.682, 0.0), (1.064, 1.624, 0.0), (1.068, 1.563, 0.0), (1.066, 1.517, 0.0), (1.063, 1.473, 0.0), (1.057, 1.432, 0.0), (1.05, 1.392, 0.0), (1.04, 1.354, 0.0), (1.027, 1.316, 0.0), (1.013, 1.278, 0.0), (0.9961, 1.24, 0.0), (0.9772, 1.201, 0.0), (0.956, 1.161, 0.0), (0.9325, 1.119, 0.0), (0.9069, 1.074, 0.0), (0.8553, 0.9898, 0.0), (0.7982, 0.9025, 0.0), (0.7364, 0.8131, 0.0), (0.6708, 0.7222, 0.0), (0.6022, 0.6306, 0.0), (0.5317, 0.5388, 0.0), (0.4599, 0.4476, 0.0), (0.3878, 0.3576, 0.0), (0.3163, 0.2695, 0.0), (0.2462, 0.184, 0.0), (0.1784, 0.1017, 0.0), (0.1138, 0.02343, 0.0), (0.1138, 0.0, 0.0), (1.559, 0.0, 0.0)], [], [(26, 24, 25), (27, 24, 26), (28, 24, 27), (28, 23, 24), (29, 23, 28), (29, 22, 23), (30, 22, 29), (31, 22, 30), (31, 21, 22), (32, 21, 31), (33, 21, 32), (33, 20, 21), (34, 20, 33), (35, 20, 34), (35, 19, 20), (36, 19, 35), (37, 19, 36), (37, 18, 19), (38, 39, 37), (39, 40, 37), (40, 41, 37), (41, 42, 37), (42, 43, 37), (43, 44, 37), (44, 45, 37), (45, 46, 37), (46, 47, 37), (47, 48, 37), (48, 49, 37), (49, 18, 37), (49, 50, 18), (50, 17, 18), (51, 17, 50), (52, 17, 51), (53, 17, 52), (53, 16, 17), (54, 16, 53), (55, 16, 54), (56, 16, 55), (56, 15, 16), (57, 15, 56), (58, 15, 57), (58, 14, 15), (59, 14, 58), (60, 14, 59), (60, 13, 14), (61, 13, 60), (62, 13, 61), (62, 12, 13), (63, 12, 62), (64, 12, 63), (64, 11, 12), (65, 11, 64), (66, 11, 65), (66, 10, 11), (67, 10, 66), (68, 10, 67), (68, 9, 10), (69, 9, 68), (70, 9, 69), (71, 9, 70), (71, 8, 9), (72, 8, 71), (73, 8, 72), (73, 7, 8), (74, 7, 73), (75, 7, 74), (75, 6, 7), (76, 6, 75), (76, 5, 6), (77, 5, 76), (77, 4, 5), (78, 4, 77), (79, 4, 78), (79, 3, 4), (80, 3, 79), (80, 2, 3), (81, 2, 80), (81, 1, 2), (82, 1, 81), (83, 1, 82), (83, 0, 1), (83, 88, 0), (84, 88, 83), (85, 88, 84), (86, 88, 85), (87, 88, 86)])
me_2.use_remesh_preserve_volume = False
me_2.use_remesh_preserve_attributes = False
me_2.use_mirror_vertex_groups = False
me_2.auto_texspace = False
me_2.update()
me_1 = bpy.data.meshes.new('1')
me_1.from_pydata([(1.128, 2.564, 0.0), (0.7594, 2.564, 0.0), (0.7594, 0.0, 0.0), (1.128, 0.0, 0.0)], [], [(2, 0, 1), (2, 3, 0)])
me_1.use_remesh_preserve_volume = False
me_1.use_remesh_preserve_attributes = False
me_1.use_mirror_vertex_groups = False
me_1.auto_texspace = False
me_1.update()
me_0 = bpy.data.meshes.new('0')
me_0.from_pydata([(1.889, 1.37, 0.0), (1.882, 1.575, 0.0), (1.86, 1.768, 0.0), (1.825, 1.946, 0.0), (1.778, 2.11, 0.0), (1.717, 2.258, 0.0), (1.646, 2.39, 0.0), (1.563, 2.504, 0.0), (1.47, 2.6, 0.0), (1.367, 2.676, 0.0), (1.254, 2.731, 0.0), (1.134, 2.765, 0.0), (1.005, 2.777, 0.0), (0.8759, 2.765, 0.0), (0.755, 2.731, 0.0), (0.6428, 2.676, 0.0), (0.5397, 2.6, 0.0), (0.4465, 2.504, 0.0), (0.3637, 2.39, 0.0), (0.292, 2.258, 0.0), (0.2319, 2.11, 0.0), (0.1841, 1.946, 0.0), (0.1492, 1.768, 0.0), (0.1278, 1.575, 0.0), (0.1206, 1.37, 0.0), (0.1278, 1.165, 0.0), (0.1492, 0.9732, 0.0), (0.1841, 0.7946, 0.0), (0.2319, 0.6307, 0.0), (0.292, 0.4823, 0.0), (0.3637, 0.3506, 0.0), (0.4465, 0.2365, 0.0), (0.5397, 0.141, 0.0), (0.6428, 0.06493, 0.0), (0.755, 0.009415, 0.0), (0.8759, -0.02461, 0.0), (1.005, -0.03617, 0.0), (1.134, -0.02461, 0.0), (1.254, 0.009414, 0.0), (1.367, 0.06493, 0.0), (1.47, 0.141, 0.0), (1.563, 0.2365, 0.0), (1.646, 0.3506, 0.0), (1.717, 0.4823, 0.0), (1.778, 0.6307, 0.0), (1.825, 0.7946, 0.0), (1.86, 0.9732, 0.0), (1.882, 1.165, 0.0), (1.495, 1.37, 0.0), (1.491, 1.215, 0.0), (1.48, 1.071, 0.0), (1.461, 0.9378, 0.0), (1.436, 0.8169, 0.0), (1.403, 0.7084, 0.0), (1.364, 0.6129, 0.0), (1.319, 0.5307, 0.0), (1.268, 0.4625, 0.0), (1.21, 0.4085, 0.0), (1.147, 0.3694, 0.0), (1.079, 0.3456, 0.0), (1.005, 0.3376, 0.0), (0.9309, 0.3456, 0.0), (0.8623, 0.3694, 0.0), (0.7992, 0.4085, 0.0), (0.7418, 0.4625, 0.0), (0.6904, 0.5307, 0.0), (0.645, 0.6129, 0.0), (0.606, 0.7084, 0.0), (0.5736, 0.8169, 0.0), (0.5481, 0.9378, 0.0), (0.5295, 1.071, 0.0), (0.5182, 1.215, 0.0), (0.5144, 1.37, 0.0), (0.5182, 1.526, 0.0), (0.5295, 1.67, 0.0), (0.5481, 1.803, 0.0), (0.5736, 1.924, 0.0), (0.606, 2.032, 0.0), (0.645, 2.128, 0.0), (0.6904, 2.21, 0.0), (0.7418, 2.278, 0.0), (0.7992, 2.332, 0.0), (0.8623, 2.371, 0.0), (0.9309, 2.395, 0.0), (1.005, 2.403, 0.0), (1.079, 2.395, 0.0), (1.147, 2.371, 0.0), (1.21, 2.332, 0.0), (1.268, 2.278, 0.0), (1.319, 2.21, 0.0), (1.364, 2.128, 0.0), (1.403, 2.032, 0.0), (1.436, 1.924, 0.0), (1.461, 1.803, 0.0), (1.48, 1.67, 0.0), (1.491, 1.526, 0.0)], [], [(13, 11, 12), (13, 10, 11), (14, 10, 13), (14, 9, 10), (15, 9, 14), (15, 8, 9), (16, 8, 15), (17, 8, 16), (17, 7, 8), (18, 7, 17), (18, 84, 7), (84, 6, 7), (18, 83, 84), (85, 6, 84), (18, 82, 83), (86, 6, 85), (19, 82, 18), (86, 5, 6), (19, 81, 82), (87, 5, 86), (19, 80, 81), (88, 5, 87), (19, 79, 80), (89, 5, 88), (20, 79, 19), (89, 4, 5), (20, 78, 79), (90, 4, 89), (20, 77, 78), (91, 4, 90), (21, 77, 20), (91, 3, 4), (21, 76, 77), (92, 3, 91), (22, 76, 21), (92, 2, 3), (22, 75, 76), (93, 2, 92), (22, 74, 75), (94, 2, 93), (23, 74, 22), (94, 1, 2), (23, 73, 74), (95, 1, 94), (24, 73, 23), (95, 0, 1), (24, 72, 73), (48, 0, 95), (25, 72, 24), (25, 71, 72), (49, 0, 48), (49, 47, 0), (25, 70, 71), (50, 47, 49), (26, 70, 25), (50, 46, 47), (26, 69, 70), (51, 46, 50), (27, 69, 26), (51, 45, 46), (52, 45, 51), (27, 68, 69), (53, 45, 52), (27, 67, 68), (28, 67, 27), (53, 44, 45), (54, 44, 53), (28, 66, 67), (29, 66, 28), (54, 43, 44), (55, 43, 54), (29, 65, 66), (56, 43, 55), (29, 64, 65), (30, 64, 29), (56, 42, 43), (57, 42, 56), (30, 63, 64), (58, 42, 57), (30, 62, 63), (59, 42, 58), (30, 61, 62), (31, 61, 30), (59, 41, 42), (60, 41, 59), (31, 60, 61), (31, 41, 60), (32, 41, 31), (32, 40, 41), (33, 40, 32), (33, 39, 40), (34, 39, 33), (34, 38, 39), (35, 38, 34), (35, 37, 38), (36, 37, 35)])
me_0.use_remesh_preserve_volume = False
me_0.use_remesh_preserve_attributes = False
me_0.use_mirror_vertex_groups = False
me_0.auto_texspace = False
me_0.update()
me_x = bpy.data.meshes.new('*')
me_x.from_pydata([(3.0, 0.0, 0.0), (2.5, 1.0, 0.0), (3.0, 1.5, 0.0), (2.5, 2.0, 0.0), (3.0, 2.5, 0.0), (3.0, 3.0, 0.0), (2.5, 3.0, 0.0), (2.0, 2.5, 0.0), (3.0, 0.5, 0.0), (2.5, 0.0, 0.0), (2.0, 0.5, 0.0), (1.5, 0.0, 0.0), (1.5, 3.0, 0.0), (1.0, 2.5, 0.0), (0.5, 3.0, 0.0), (0.0, 3.0, 0.0), (0.0, 2.5, 0.0), (0.5, 2.0, 0.0), (0.0, 1.5, 0.0), (0.5, 1.0, 0.0), (0.0, 0.5, 0.0), (0.0, 0.0, 0.0), (0.5, 0.0, 0.0), (1.0, 0.5, 0.0)], [], [(1, 2, 3, 4, 5, 6, 7, 12, 13, 14, 15, 16, 17, 18, 19, 20, 21, 22, 23, 11, 10, 9, 0, 8)])
me_x.use_remesh_preserve_volume = False
me_x.use_remesh_preserve_attributes = False
me_x.use_mirror_vertex_groups = False
me_x.update()
me_b = bpy.data.meshes.new('B')
me_b.from_pydata([(0.0, 0.0, 0.0), (2.5, 0.0, 0.0), (1.0, 1.5, 0.0), (2.0, 1.5, 0.0), (2.0, 1.0, 0.0), (1.0, 1.0, 0.0), (1.0, 0.5, 0.0), (3.0, 0.5, 0.0), (1.0, 2.0, 0.0), (3.0, 2.5, 0.0), (2.5, 3.0, 0.0), (0.0, 3.0, 0.0), (2.0, 0.5, 0.0), (2.0, 2.0, 0.0), (3.0, 2.0, 0.0), (3.0, 1.0, 0.0), (2.5, 1.5, 0.0)], [], [(12, 7, 15, 16, 14, 9, 13, 3, 4), (13, 9, 10, 11, 8), (3, 2, 8, 11, 0, 6, 5, 4), (0, 1, 7, 12, 6)])
me_b.use_remesh_preserve_volume = False
me_b.use_remesh_preserve_attributes = False
me_b.use_mirror_vertex_groups = False
me_b.update()
me_z = bpy.data.meshes.new('Z')
me_z.from_pydata([(3.0, 2.0, 0.0), (0.0, 2.0, 0.0), (3.0, 3.0, 0.0), (0.0, 3.0, 0.0), (2.0, 2.0, 0.0), (0.0, 0.0, 0.0), (2.0, 1.0, 0.0), (3.0, 1.0, 0.0), (3.0, 0.0, 0.0)], [], [(2, 3, 1, 4, 5, 8, 7, 6, 0)])
me_z.use_remesh_preserve_volume = False
me_z.use_remesh_preserve_attributes = False
me_z.use_mirror_vertex_groups = False
me_z.update()
me_y = bpy.data.meshes.new('Y')
me_y.from_pydata([(0.0, 2.0, 0.0), (1.0, 0.0, 0.0), (0.0, 3.0, 0.0), (1.0, 1.0, 0.0), (2.0, 0.0, 0.0), (2.0, 1.0, 0.0), (3.0, 2.0, 0.0), (3.0, 3.0, 0.0), (2.1, 2.0, 0.0), (2.0, 2.0, 0.0), (1.5, 1.5, 0.0), (1.0, 2.0, 0.0), (1.0, 3.0, 0.0), (2.0, 3.0, 0.0)], [], [(5, 6, 9), (12, 2, 0), (3, 1, 4), (11, 12, 0), (10, 11, 3), (3, 4, 5), (11, 0, 3), (10, 3, 5), (6, 7, 9), (9, 10, 5), (7, 13, 9)])
me_y.use_remesh_preserve_volume = False
me_y.use_remesh_preserve_attributes = False
me_y.use_mirror_vertex_groups = False
me_y.update()
me_x_1 = bpy.data.meshes.new('X')
me_x_1.from_pydata([(0.0, 2.0, 0.0), (3.0, -5.96e-08, 0.0), (0.0, 3.0, 0.0), (1.0, 3.0, 0.0), (1.0, 2.0, 0.0), (1.5, 1.5, 0.0), (2.0, 2.0, 0.0), (2.0, 3.0, 0.0), (3.0, 3.0, 0.0), (3.0, 2.0, 0.0), (2.5, 1.5, 0.0), (3.0, 1.0, 0.0), (2.0, -5.96e-08, 0.0), (2.0, 0.5, 0.0), (1.5, 1.0, 0.0), (1.0, 0.5, 0.0), (1.0, -6.706e-08, 0.0), (0.5, 1.5, 0.0), (0.0, 1.0, 0.0), (0.0, 0.0, 0.0)], [], [(2, 0, 17, 18, 19, 16, 15, 14, 13, 12, 1, 11, 10, 9, 8, 7, 6, 5, 4, 3)])
me_x_1.use_remesh_preserve_volume = False
me_x_1.use_remesh_preserve_attributes = False
me_x_1.use_mirror_vertex_groups = False
me_x_1.update()
me_w = bpy.data.meshes.new('W')
me_w.from_pydata([(0.0, 0.5, 0.0), (1.0, 1.0, 0.0), (0.0, 3.0, 0.0), (1.0, 3.0, 0.0), (1.5, 0.5, 0.0), (0.5, 0.0, 0.0), (3.5, 0.0, 0.0), (2.5, 0.5, 0.0), (2.0, 1.0, 0.0), (3.0, 3.0, 0.0), (4.0, 3.0, 0.0), (4.0, 0.5, 0.0), (2.0, 1.0, 0.0), (3.0, 1.0, 0.0)], [], [(2, 0, 5, 6, 11, 10, 9, 13, 7, 8, 12, 4, 1, 3)])
me_w.use_remesh_preserve_volume = False
me_w.use_remesh_preserve_attributes = False
me_w.use_mirror_vertex_groups = False
me_w.update()
me_v = bpy.data.meshes.new('V')
me_v.from_pydata([(0.0, 0.5, 0.0), (3.0, 0.5, 0.0), (0.0, 3.0, 0.0), (3.0, 3.0, 0.0), (2.0, 3.0, 0.0), (2.0, 1.0, 0.0), (1.0, 3.0, 0.0), (1.0, 1.0, 0.0), (1.5, 0.5, 0.0), (2.5, 0.0, 0.0), (0.5, 0.0, 0.0)], [], [(2, 0, 10, 9, 1, 3, 4, 5, 8, 7, 6)])
me_v.use_remesh_preserve_volume = False
me_v.use_remesh_preserve_attributes = False
me_v.use_mirror_vertex_groups = False
me_v.update()
me_t = bpy.data.meshes.new('T')
me_t.from_pydata([(0.0, 2.0, 0.0), (3.0, 2.0, 0.0), (0.0, 3.0, 0.0), (3.0, 3.0, 0.0), (2.0, 2.0, 0.0), (2.0, 2.384e-07, 0.0), (1.0, 2.384e-07, 0.0), (1.0, 2.0, 0.0)], [], [(2, 0, 7, 6, 5, 4, 1, 3)])
me_t.use_remesh_preserve_volume = False
me_t.use_remesh_preserve_attributes = False
me_t.use_mirror_vertex_groups = False
me_t.update()
me_s = bpy.data.meshes.new('S')
me_s.from_pydata([(0.0, 0.0, 0.0), (2.0, 1.0, 0.0), (0.0, 0.5, 0.0), (2.0, 0.5, 0.0), (0.5, 1.0, 0.0), (0.0, 1.5, 0.0), (0.0, 2.5, 0.0), (0.5, 3.0, 0.0), (3.0, 3.0, 0.0), (3.0, 2.0, 0.0), (1.0, 2.0, 0.0), (1.0, 1.5, 0.0), (2.5, 1.5, 0.0), (3.0, 1.0, 0.0), (3.0, 0.5, 0.0), (2.5, 0.0, 0.0)], [], [(2, 0, 15, 14, 13, 12, 11, 10, 9, 8, 7, 6, 5, 4, 1, 3)])
me_s.use_remesh_preserve_volume = False
me_s.use_remesh_preserve_attributes = False
me_s.use_mirror_vertex_groups = False
me_s.update()
me_r = bpy.data.meshes.new('R')
me_r.from_pydata([(0.0, 0.0, 0.0), (3.0, 2.5, 0.0), (0.0, 3.0, 0.0), (2.5, 3.0, 0.0), (3.0, 1.5, 0.0), (2.5, 1.0, 0.0), (3.0, 0.5, 0.0), (3.0, 0.0, 0.0), (2.0, 0.0, 0.0), (2.0, 1.0, 0.0), (1.0, 1.0, 0.0), (1.0, 0.0, 0.0), (1.0, 1.5, 0.0), (2.0, 1.5, 0.0), (2.0, 2.0, 0.0), (1.0, 2.0, 0.0)], [], [(1, 14, 13, 12, 10, 9, 8, 7, 6, 5, 4), (2, 0, 11, 10, 12, 15, 14, 1, 3)])
me_r.use_remesh_preserve_volume = False
me_r.use_remesh_preserve_attributes = False
me_r.use_mirror_vertex_groups = False
me_r.update()
me_q = bpy.data.meshes.new('Q')
me_q.from_pydata([(0.0, 0.5, 0.0), (0.5, 0.0, 0.0), (0.0, 2.5, 0.0), (0.5, 3.0, 0.0), (2.5, 3.0, 0.0), (3.0, 2.5, 0.0), (3.0, 1.5, 0.0), (2.5, 1.0, 0.0), (3.0, 1.0, 0.0), (3.0, -2.98e-08, 0.0), (2.0, -2.98e-08, 0.0), (2.0, 0.5, 0.0), (1.5, -2.98e-08, 0.0), (2.0, 2.0, 0.0), (2.0, 1.5, 0.0), (1.5, 1.0, 0.0), (1.0, 1.0, 0.0), (1.0, 2.0, 0.0)], [], [(2, 0, 16, 17, 13, 4, 3), (16, 0, 1, 12, 11, 10, 9, 8, 7, 6, 5, 4, 13, 14, 15)])
me_q.use_remesh_preserve_volume = False
me_q.use_remesh_preserve_attributes = False
me_q.use_mirror_vertex_groups = False
me_q.update()
me_p = bpy.data.meshes.new('P')
me_p.from_pydata([(0.0, 0.0, 0.0), (3.0, 2.5, 0.0), (0.0, 3.0, 0.0), (2.5, 3.0, 0.0), (3.0, 1.5, 0.0), (2.5, 1.0, 0.0), (1.0, 1.0, 0.0), (1.0, 1.5, 0.0), (2.0, 1.5, 0.0), (2.0, 2.0, 0.0), (1.0, 2.0, 0.0), (1.0, 0.0, 0.0)], [], [(4, 1, 3, 9, 8, 7, 6, 5), (2, 0, 11, 6, 7, 10, 9, 3)])
me_p.use_remesh_preserve_volume = False
me_p.use_remesh_preserve_attributes = False
me_p.use_mirror_vertex_groups = False
me_p.update()
me_o = bpy.data.meshes.new('O')
me_o.from_pydata([(0.0, 0.5, 0.0), (3.0, 0.5, 0.0), (0.0, 2.5, 0.0), (0.5, 3.0, 0.0), (1.0, 2.0, 0.0), (1.0, 1.0, 0.0), (2.0, 1.0, 0.0), (2.0, 2.0, 0.0), (2.5, 3.0, 0.0), (3.0, 2.5, 0.0), (0.5, 0.0, 0.0), (2.5, 0.0, 0.0)], [], [(2, 0, 1, 9, 8, 7, 6, 5, 4, 3), (4, 7, 8, 3), (1, 0, 10, 11)])
me_o.use_remesh_preserve_volume = False
me_o.use_remesh_preserve_attributes = False
me_o.use_mirror_vertex_groups = False
me_o.update()
me_l = bpy.data.meshes.new('L')
me_l.from_pydata([(0.0, 0.0, 0.0), (2.0, 0.0, 0.0), (0.0, 3.0, 0.0), (1.0, 3.0, 0.0), (1.0, 1.0, 0.0), (2.0, 1.0, 0.0)], [], [(2, 0, 1, 5, 4, 3)])
me_l.use_remesh_preserve_volume = False
me_l.use_remesh_preserve_attributes = False
me_l.use_mirror_vertex_groups = False
me_l.update()
me_k = bpy.data.meshes.new('K')
me_k.from_pydata([(0.0, 0.0, 0.0), (1.0, 2.0, 0.0), (0.0, 3.0, 0.0), (1.0, 3.0, 0.0), (2.0, 3.0, 0.0), (3.0, 3.0, 0.0), (2.0, 1.0, 0.0), (3.0, 0.0, 0.0), (2.0, 0.0, 0.0), (1.0, 1.0, 0.0), (1.0, 0.0, 0.0), (3.0, 2.0, 0.0)], [], [(2, 0, 10, 9, 8, 7, 6, 11, 5, 4, 1, 3)])
me_k.use_remesh_preserve_volume = False
me_k.use_remesh_preserve_attributes = False
me_k.use_mirror_vertex_groups = False
me_k.update()
me_j = bpy.data.meshes.new('J')
me_j.from_pydata([(0.5, 0.0, 0.0), (2.5, 0.0, 0.0), (3.0, 3.0, 0.0), (3.0, 0.5, 0.0), (0.0, 0.5, 0.0), (0.0, 1.5, 0.0), (1.0, 1.5, 0.0), (1.0, 1.0, 0.0), (2.0, 1.0, 0.0), (2.0, 3.0, 0.0)], [], [(4, 0, 1, 3, 2, 9, 8, 7, 6, 5)])
me_j.use_remesh_preserve_volume = False
me_j.use_remesh_preserve_attributes = False
me_j.use_mirror_vertex_groups = False
me_j.update()
me_i = bpy.data.meshes.new('I')
me_i.from_pydata([(0.0, 0.0, 0.0), (1.0, 0.0, 0.0), (0.0, 3.0, 0.0), (1.0, 3.0, 0.0)], [], [(0, 1, 3, 2)])
me_i.use_remesh_preserve_volume = False
me_i.use_remesh_preserve_attributes = False
me_i.use_mirror_vertex_groups = False
me_i.update()
me_h = bpy.data.meshes.new('H')
me_h.from_pydata([(0.0, 0.0, 0.0), (1.0, 0.0, 0.0), (0.0, 3.0, 0.0), (1.0, 3.0, 0.0), (1.0, 1.5, 0.0), (2.0, 1.5, 0.0), (2.0, 3.0, 0.0), (3.0, 3.0, 0.0), (3.0, 0.0, 0.0), (2.0, 0.0, 0.0), (2.0, 1.0, 0.0), (1.0, 1.0, 0.0)], [], [(2, 0, 1, 11, 10, 9, 8, 7, 6, 5, 4, 3)])
me_h.use_remesh_preserve_volume = False
me_h.use_remesh_preserve_attributes = False
me_h.use_mirror_vertex_groups = False
me_h.update()
me_g = bpy.data.meshes.new('G')
me_g.from_pydata([(0.5, 0.0, 0.0), (2.5, 0.0, 0.0), (0.5, 3.0, 0.0), (2.5, 3.0, 0.0), (3.0, 0.5, 0.0), (3.0, 1.5, 0.0), (2.0, 1.5, 0.0), (2.0, 1.0, 0.0), (1.0, 1.0, 0.0), (1.0, 2.0, 0.0), (3.0, 2.0, 0.0), (3.0, 2.5, 0.0), (0.0, 2.5, 0.0), (0.0, 0.5, 0.0)], [], [(2, 12, 13, 0, 1, 4, 5, 6, 7, 8, 9, 10, 11, 3)])
me_g.use_remesh_preserve_volume = False
me_g.use_remesh_preserve_attributes = False
me_g.use_mirror_vertex_groups = False
me_g.update()
me_f = bpy.data.meshes.new('F')
me_f.from_pydata([(0.0, 0.0, 0.0), (1.0, 0.0, 0.0), (0.0, 3.0, 0.0), (3.0, 3.0, 0.0), (1.0, 1.0, 0.0), (2.0, 1.0, 0.0), (2.0, 1.5, 0.0), (1.0, 1.5, 0.0), (1.0, 2.0, 0.0), (3.0, 2.0, 0.0)], [], [(2, 0, 1, 4, 5, 6, 7, 8, 9, 3)])
me_f.use_remesh_preserve_volume = False
me_f.use_remesh_preserve_attributes = False
me_f.use_mirror_vertex_groups = False
me_f.update()
me_d = bpy.data.meshes.new('D')
me_d.from_pydata([(0.0, 0.0, 0.0), (2.5, 0.0, 0.0), (0.0, 3.0, 0.0), (2.5, 3.0, 0.0), (3.0, 2.5, 0.0), (3.0, 0.5, 0.0), (1.0, 2.0, 0.0), (1.0, 1.0, 0.0), (2.0, 1.0, 0.0), (2.0, 2.0, 0.0)], [], [(6, 3, 2), (0, 1, 7), (5, 9, 8), (3, 9, 4), (9, 3, 6), (0, 6, 2), (7, 1, 8), (0, 7, 6), (9, 5, 4), (5, 8, 1)])
me_d.use_remesh_preserve_volume = False
me_d.use_remesh_preserve_attributes = False
me_d.use_mirror_vertex_groups = False
me_d.update()
me_c = bpy.data.meshes.new('C')
me_c.from_pydata([(0.5, 0.0, 0.0), (3.0, 0.0, 0.0), (0.5, 3.0, 0.0), (3.0, 3.0, 0.0), (3.0, 2.0, 0.0), (1.0, 2.0, 0.0), (1.0, 1.0, 0.0), (3.0, 1.0, 0.0), (0.0, 2.5, 0.0), (0.0, 0.5, 0.0)], [], [(2, 8, 9, 0, 1, 7, 6, 5, 4, 3)])
me_c.use_remesh_preserve_volume = False
me_c.use_remesh_preserve_attributes = False
me_c.use_mirror_vertex_groups = False
me_c.update()
me_a = bpy.data.meshes.new('A')
me_a.from_pydata([(0.0, 0.0, 0.0), (3.0, 0.0, 0.0), (0.0, 2.5, 0.0), (3.0, 2.5, 0.0), (1.0, 0.0, 0.0), (0.5, 3.0, 0.0), (2.5, 3.0, 0.0), (1.0, 1.0, 0.0), (2.0, 1.0, 0.0), (2.0, 0.0, 0.0), (2.0, 2.0, 0.0), (1.0, 2.0, 0.0), (1.0, 1.5, 0.0), (2.0, 1.5, 0.0)], [], [(2, 11, 10, 3, 6, 5), (1, 3, 10, 13, 8, 9), (0, 4, 7, 8, 13, 12, 11, 2)])
me_a.use_remesh_preserve_volume = False
me_a.use_remesh_preserve_attributes = False
me_a.use_mirror_vertex_groups = False
me_a.update()
me_u = bpy.data.meshes.new('U')
me_u.from_pydata([(0.0, 0.0, 0.0), (3.0, 0.0, 0.0), (0.0, 3.0, 0.0), (1.0, 3.0, 0.0), (1.0, 1.0, 0.0), (2.0, 1.0, 0.0), (2.0, 3.0, 0.0), (3.0, 3.0, 0.0)], [], [(2, 0, 1, 7, 6, 5, 4, 3)])
me_u.use_remesh_preserve_volume = False
me_u.use_remesh_preserve_attributes = False
me_u.use_mirror_vertex_groups = False
me_u.update()
me_n = bpy.data.meshes.new('N')
me_n.from_pydata([(0.0, 0.0, 0.0), (1.0, 0.0, 0.0), (0.0, 3.0, 0.0), (1.0, 3.0, 0.0), (2.0, 2.0, 0.0), (2.0, 3.0, 0.0), (3.0, 3.0, 0.0), (3.0, 0.0, 0.0), (2.0, 0.0, 0.0), (1.0, 1.0, 0.0)], [], [(2, 0, 1, 9, 8, 7, 6, 5, 4, 3)])
me_n.use_remesh_preserve_volume = False
me_n.use_remesh_preserve_attributes = False
me_n.use_mirror_vertex_groups = False
me_n.update()
me_e = bpy.data.meshes.new('E')
me_e.from_pydata([(0.0, 0.0, 0.0), (3.0, 0.0, 0.0), (1.0, 1.5, 0.0), (2.0, 1.5, 0.0), (2.0, 1.0, 0.0), (1.0, 1.0, 0.0), (1.0, 0.5, 0.0), (3.0, 0.5, 0.0), (1.0, 2.0, 0.0), (3.0, 2.0, 0.0), (3.0, 3.0, 0.0), (0.0, 3.0, 0.0)], [], [(1, 7, 6, 5, 4, 3, 2, 8, 9, 10, 11, 0)])
me_e.use_remesh_preserve_volume = False
me_e.use_remesh_preserve_attributes = False
me_e.use_mirror_vertex_groups = False
me_e.update()
me_m = bpy.data.meshes.new('M')
me_m.from_pydata([(0.0, 0.0, 0.0), (1.0, 0.0, 0.0), (0.0, 3.0, 0.0), (1.0, 3.0, 0.0), (2.0, 2.0, 0.0), (3.0, 3.0, 0.0), (4.0, 3.0, 0.0), (4.0, 0.0, 0.0), (3.0, 0.0, 0.0), (3.0, 1.732, 0.0), (2.0, 0.7322, 0.0), (1.0, 1.732, 0.0)], [], [(2, 0, 1, 11, 10, 9, 8, 7, 6, 5, 4, 3)])
me_m.use_remesh_preserve_volume = False
me_m.use_remesh_preserve_attributes = False
me_m.use_mirror_vertex_groups = False
me_m.update()

# ---- objects
ob_9 = bpy.data.objects.new('9', me_9)
ob_8 = bpy.data.objects.new('8', me_8)
ob_7 = bpy.data.objects.new('7', me_7)
ob_6 = bpy.data.objects.new('6', me_6)
ob_5 = bpy.data.objects.new('5', me_5)
ob_4 = bpy.data.objects.new('4', me_4)
ob_3 = bpy.data.objects.new('3', me_3)
ob_2 = bpy.data.objects.new('2', me_2)
ob_1 = bpy.data.objects.new('1', me_1)
ob_0 = bpy.data.objects.new('0', me_0)
ob_x = bpy.data.objects.new('*', me_x)
ob_b = bpy.data.objects.new('B', me_b)
ob_z = bpy.data.objects.new('Z', me_z)
ob_y = bpy.data.objects.new('Y', me_y)
ob_x_1 = bpy.data.objects.new('X', me_x_1)
ob_w = bpy.data.objects.new('W', me_w)
ob_v = bpy.data.objects.new('V', me_v)
ob_t = bpy.data.objects.new('T', me_t)
ob_s = bpy.data.objects.new('S', me_s)
ob_r = bpy.data.objects.new('R', me_r)
ob_q = bpy.data.objects.new('Q', me_q)
ob_p = bpy.data.objects.new('P', me_p)
ob_o = bpy.data.objects.new('O', me_o)
ob_l = bpy.data.objects.new('L', me_l)
ob_k = bpy.data.objects.new('K', me_k)
ob_j = bpy.data.objects.new('J', me_j)
ob_i = bpy.data.objects.new('I', me_i)
ob_h = bpy.data.objects.new('H', me_h)
ob_g = bpy.data.objects.new('G', me_g)
ob_f = bpy.data.objects.new('F', me_f)
ob_d = bpy.data.objects.new('D', me_d)
ob_c = bpy.data.objects.new('C', me_c)
ob_a = bpy.data.objects.new('A', me_a)
ob_u = bpy.data.objects.new('U', me_u)
ob_n = bpy.data.objects.new('N', me_n)
ob_e = bpy.data.objects.new('E', me_e)
ob_m = bpy.data.objects.new('M', me_m)

# ---- transforms, parenting, visibility, modifiers, constraints
ob_9.location = (0.9019, -19.06, -8.866)
ob_9.lineart.crease_threshold = 0.0
ob_8.location = (0.9019, -19.06, -8.866)
ob_8.lineart.crease_threshold = 0.0
ob_7.location = (0.9019, -19.06, -8.866)
ob_7.lineart.crease_threshold = 0.0
ob_6.location = (0.9019, -19.06, -8.866)
ob_6.lineart.crease_threshold = 0.0
ob_5.location = (0.9019, -19.06, -8.866)
ob_5.lineart.crease_threshold = 0.0
ob_4.location = (0.9019, -19.06, -8.866)
ob_4.lineart.crease_threshold = 0.0
ob_3.location = (0.9019, -19.06, -8.866)
ob_3.lineart.crease_threshold = 0.0
ob_2.location = (0.9019, -19.06, -8.866)
ob_2.lineart.crease_threshold = 0.0
ob_1.location = (0.9019, -19.06, -8.866)
ob_1.lineart.crease_threshold = 0.0
ob_0.location = (-3.992, -19.32, -8.86)
ob_0.lineart.crease_threshold = 0.0
ob_x.location = (-13.0, -20.0, 0.0)
ob_x.lineart.crease_threshold = 0.0
ob_b.location = (-9.0, 0.0, 0.0)
ob_b.lineart.crease_threshold = 0.0
ob_z.location = (8.0, -16.0, 0.0)
ob_z.lineart.crease_threshold = 0.0
ob_y.location = (4.0, -16.0, 0.0)
ob_y.lineart.crease_threshold = 0.0
ob_x_1.location = (0.0, -16.0, 0.0)
ob_x_1.lineart.crease_threshold = 0.0
ob_w.location = (-5.0, -16.0, 0.0)
ob_w.lineart.crease_threshold = 0.0
ob_v.location = (-9.0, -16.0, 0.0)
ob_v.lineart.crease_threshold = 0.0
ob_t.location = (3.0, -12.0, 0.0)
ob_t.lineart.crease_threshold = 0.0
ob_s.location = (-1.0, -12.0, 0.0)
ob_s.lineart.crease_threshold = 0.0
ob_r.location = (-5.0, -12.0, 0.0)
ob_r.lineart.crease_threshold = 0.0
ob_q.location = (-9.0, -12.0, 0.0)
ob_q.lineart.crease_threshold = 0.0
ob_p.location = (-13.0, -12.0, 0.0)
ob_p.lineart.crease_threshold = 0.0
ob_o.location = (3.0, -8.0, 0.0)
ob_o.lineart.crease_threshold = 0.0
ob_l.location = (-9.0, -8.0, 0.0)
ob_l.lineart.crease_threshold = 0.0
ob_k.location = (-13.0, -8.0, 0.0)
ob_k.lineart.crease_threshold = 0.0
ob_j.location = (1.0, -4.0, 0.0)
ob_j.lineart.crease_threshold = 0.0
ob_i.location = (-1.0, -4.0, 0.0)
ob_i.lineart.crease_threshold = 0.0
ob_h.location = (-5.0, -4.0, 0.0)
ob_h.lineart.crease_threshold = 0.0
ob_g.location = (-9.0, -4.0, 0.0)
ob_g.lineart.crease_threshold = 0.0
ob_f.location = (-13.0, -4.0, 0.0)
ob_f.lineart.crease_threshold = 0.0
ob_d.location = (-1.0, 0.0, 0.0)
ob_d.lineart.crease_threshold = 0.0
ob_c.location = (-5.0, 0.0, 0.0)
ob_c.lineart.crease_threshold = 0.0
ob_a.location = (-13.0, 0.0, 0.0)
ob_a.lineart.crease_threshold = 0.0
ob_u.location = (-13.0, -16.0, 0.0)
ob_u.lineart.crease_threshold = 0.0
ob_n.location = (-1.0, -8.0, 0.0)
ob_n.lineart.crease_threshold = 0.0
ob_e.location = (3.0, 0.0, 0.0)
ob_e.lineart.crease_threshold = 0.0
ob_m.location = (-6.0, -8.0, 0.0)
ob_m.lineart.crease_threshold = 0.0

# ---- collection membership
col_collection_1.objects.link(ob_9)
col_collection_1.objects.link(ob_8)
col_collection_1.objects.link(ob_7)
col_collection_1.objects.link(ob_6)
col_collection_1.objects.link(ob_5)
col_collection_1.objects.link(ob_4)
col_collection_1.objects.link(ob_3)
col_collection_1.objects.link(ob_2)
col_collection_1.objects.link(ob_1)
col_collection_1.objects.link(ob_0)
col_collection_1.objects.link(ob_x)
col_collection_1.objects.link(ob_b)
col_collection_1.objects.link(ob_z)
col_collection_1.objects.link(ob_y)
col_collection_1.objects.link(ob_x_1)
col_collection_1.objects.link(ob_w)
col_collection_1.objects.link(ob_v)
col_collection_1.objects.link(ob_t)
col_collection_1.objects.link(ob_s)
col_collection_1.objects.link(ob_r)
col_collection_1.objects.link(ob_q)
col_collection_1.objects.link(ob_p)
col_collection_1.objects.link(ob_o)
col_collection_1.objects.link(ob_l)
col_collection_1.objects.link(ob_k)
col_collection_1.objects.link(ob_j)
col_collection_1.objects.link(ob_i)
col_collection_1.objects.link(ob_h)
col_collection_1.objects.link(ob_g)
col_collection_1.objects.link(ob_f)
col_collection_1.objects.link(ob_d)
col_collection_1.objects.link(ob_c)
col_collection_1.objects.link(ob_a)
col_collection_1.objects.link(ob_u)
col_collection_1.objects.link(ob_n)
col_collection_1.objects.link(ob_e)
col_collection_1.objects.link(ob_m)

# ---- scene / render settings (as saved in the file)
scene.frame_start = 1; scene.frame_end = 250; scene.frame_set(0)
scene.render.engine = 'BLENDER_EEVEE_NEXT'
scene.render.resolution_percentage = 50
scene.render.dither_intensity = 0.0
scene.cycles.use_denoising = False
scene.cycles.samples = 128
scene.cycles.sampling_pattern = 'TABULATED_SOBOL'
scene.cycles.light_sampling_threshold = 0.0
scene.cycles.use_adaptive_sampling = False
scene.cycles.use_light_tree = False
scene.cycles.blur_glossy = 0.0
scene.cycles.sample_clamp_indirect = 0.0
scene.view_settings.view_transform = 'Standard'
bpy.context.view_layer.update()

# ---- added for rendering (the .blend has no active camera and no usable light): camera, sun
cam_auto = bpy.data.cameras.new('AutoCamera')
cam_auto.lens = 50.0
cam_auto.sensor_width = 36.0
cam_auto.clip_end = 1000.0
ob_auto_camera = bpy.data.objects.new('AutoCamera', cam_auto)
scene.collection.objects.link(ob_auto_camera)
ob_auto_camera.location = (30.8309, -46.6971, 21.032)
ob_auto_camera.rotation_euler = (1.09748, -7.21219e-08, 0.694738)
scene.camera = ob_auto_camera
light_auto_sun = bpy.data.lights.new('AutoSun', 'SUN')
light_auto_sun.energy = 3.0
light_auto_sun.angle = 0.0523599
ob_auto_sun = bpy.data.objects.new('AutoSun', light_auto_sun)
scene.collection.objects.link(ob_auto_sun)
ob_auto_sun.rotation_euler = (0.872665, 0.174533, 0.523599)
bpy.context.view_layer.update()
